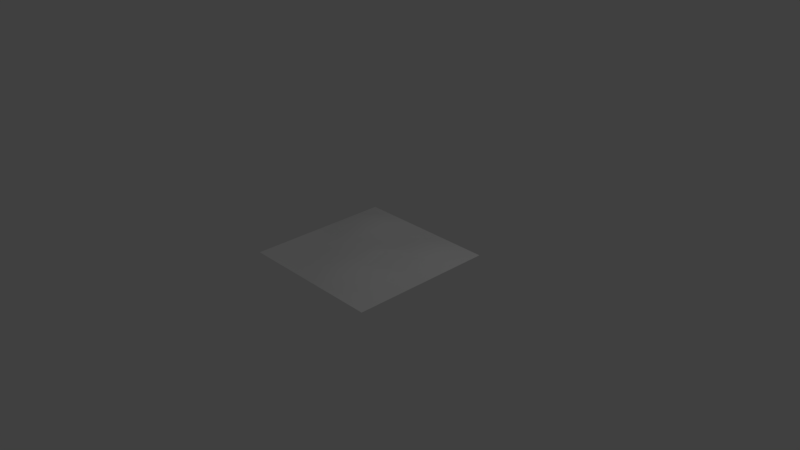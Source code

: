 # Source: bumpy_floor1.blend  (saved by Blender 2.78.0; exported with 4.5.12 LTS)
import bpy
from mathutils import Matrix  # noqa: F401  (used for matrix-valued properties, if any)

bpy.ops.wm.read_factory_settings(use_empty=True)
scene = bpy.context.scene
scene.name = 'Scene'

# ---- collections
col_collection_1 = bpy.data.collections.new('Collection 1'); scene.collection.children.link(col_collection_1)

# ---- world
world_world = bpy.data.worlds.new('World'); scene.world = world_world
world_world.color = (0.05088, 0.05088, 0.05088)
world_world.use_sun_shadow = False
world_world.sun_shadow_jitter_overblur = 0.0
world_world.cycles.sampling_method = 'MANUAL'

# ---- cameras
cam_camera = bpy.data.cameras.new('Camera')
cam_camera.clip_end = 100.0
cam_camera.lens = 35.0
cam_camera.sensor_width = 32.0
cam_camera.sensor_height = 18.0
cam_camera.ortho_scale = 7.314
cam_camera.dof.focus_distance = 0.0
cam_camera.dof.aperture_fstop = 128.0

# ---- lights
light_lamp = bpy.data.lights.new('Lamp', 'POINT')
light_lamp.transmission_factor = 0.0
light_lamp.cutoff_distance = 30.0
light_lamp.energy = 100.0
light_lamp.shadow_buffer_clip_start = 1.001
light_lamp.shadow_soft_size = 0.1
light_lamp.shadow_maximum_resolution = 0.006
light_lamp.use_absolute_resolution = True

# ---- meshes
me_plane = bpy.data.meshes.new('Plane')
me_plane.from_pydata([(-1.0, -1.0, 0.0), (1.0, -1.0, 0.0), (-1.0, 1.0, 0.0), (1.0, 1.0, 0.0), (-1.0, 0.6534, 0.0), (-1.0, 0.3201, 0.0), (-1.0, -0.01325, 0.0), (-1.0, -0.3466, 0.0), (-1.0, -0.6799, 0.0), (1.0, -0.6799, 0.0), (1.0, -0.3466, 0.0), (1.0, -0.01325, 0.0), (1.0, 0.3201, 0.0), (1.0, 0.6534, 0.0), (-0.6667, -1.0, 0.0), (-0.3333, -1.0, 0.0), (2.98e-08, -1.0, 0.0), (0.3333, -1.0, 0.0), (0.6667, -1.0, 0.0), (0.6667, 1.0, 0.0), (0.3333, 1.0, 0.0), (-2.98e-08, 1.0, 0.0), (-0.3333, 1.0, 0.0), (-0.6667, 1.0, 0.0), (0.6667, -0.6799, 0.0), (0.3333, -0.6799, 0.08562), (-2.98e-08, -0.6799, 0.08562), (-0.3333, -0.6799, 0.0), (-0.6667, -0.6799, 0.0), (0.6667, -0.3466, 0.0), (0.3333, -0.3466, 0.08562), (-2.98e-08, -0.3466, 0.08562), (-0.3333, -0.3466, 0.08562), (-0.6667, -0.3466, 0.0), (0.6667, -0.01325, 0.0), (0.3333, -0.01325, 0.1831), (-2.98e-08, -0.01325, 0.08562), (-0.3333, -0.01325, 0.08562), (-0.6667, -0.01325, 0.0), (0.6667, 0.3201, 0.08562), (0.3333, 0.3201, 0.08562), (-2.98e-08, 0.3201, 0.0), (-0.3333, 0.3201, 0.08562), (-0.6667, 0.3201, 0.08562), (0.6667, 0.6534, 0.08562), (0.3333, 0.6534, 0.08562), (-2.98e-08, 0.6534, 0.0), (-0.3333, 0.6534, 0.08562), (-0.6667, 0.6534, 0.08562)], [], [(44, 13, 3, 19), (18, 1, 9, 24), (24, 9, 10, 29), (29, 10, 11, 34), (34, 11, 12, 39), (39, 12, 13, 44), (5, 43, 48, 4), (43, 42, 47, 48), (42, 41, 46, 47), (41, 40, 45, 46), (40, 39, 44, 45), (6, 38, 43, 5), (38, 37, 42, 43), (37, 36, 41, 42), (36, 35, 40, 41), (35, 34, 39, 40), (7, 33, 38, 6), (33, 32, 37, 38), (32, 31, 36, 37), (31, 30, 35, 36), (30, 29, 34, 35), (8, 28, 33, 7), (28, 27, 32, 33), (27, 26, 31, 32), (26, 25, 30, 31), (25, 24, 29, 30), (0, 14, 28, 8), (14, 15, 27, 28), (15, 16, 26, 27), (16, 17, 25, 26), (17, 18, 24, 25), (4, 48, 23, 2), (48, 47, 22, 23), (47, 46, 21, 22), (46, 45, 20, 21), (45, 44, 19, 20)])
me_plane.polygons.foreach_set('use_smooth', [True] * 36)
_uv = me_plane.uv_layers.new(name='UVMap')
_uv.uv.foreach_set('vector', [0.168, 0.1729, 0.0, 0.1732, 0.0, 0.0, 0.1667, 5.315e-05, 0.1667, 0.9997, 1.193e-07, 0.9997, 1.193e-07, 0.8397, 0.1667, 0.8397, 0.1667, 0.8397, 1.193e-07, 0.8397, 8.945e-08, 0.6731, 0.1667, 0.6731, 0.1667, 0.6731, 8.945e-08, 0.6731, 2.982e-08, 0.5065, 0.1667, 0.5065, 0.1667, 0.5065, 2.982e-08, 0.5065, 0.0, 0.3399, 0.168, 0.3395, 0.168, 0.3395, 0.0, 0.3399, 0.0, 0.1732, 0.168, 0.1729, 1.0, 0.3402, 0.8347, 0.3397, 0.8347, 0.1731, 1.0, 0.1736, 0.8347, 0.3397, 0.668, 0.3396, 0.668, 0.173, 0.8347, 0.1731, 0.668, 0.3396, 0.5, 0.34, 0.5, 0.1734, 0.668, 0.173, 0.5, 0.34, 0.3347, 0.3395, 0.3347, 0.1729, 0.5, 0.1734, 0.3347, 0.3395, 0.168, 0.3395, 0.168, 0.1729, 0.3347, 0.1729, 1.0, 0.5068, 0.8333, 0.5067, 0.8347, 0.3397, 1.0, 0.3402, 0.8333, 0.5067, 0.668, 0.5062, 0.668, 0.3396, 0.8347, 0.3397, 0.668, 0.5062, 0.5013, 0.5062, 0.5, 0.34, 0.668, 0.3396, 0.5013, 0.5062, 0.3362, 0.5056, 0.3347, 0.3395, 0.5, 0.34, 0.3362, 0.5056, 0.1667, 0.5065, 0.168, 0.3395, 0.3347, 0.3395, 1.0, 0.6734, 0.8333, 0.6733, 0.8333, 0.5067, 1.0, 0.5068, 0.8333, 0.6733, 0.668, 0.6729, 0.668, 0.5062, 0.8333, 0.5067, 0.668, 0.6729, 0.5013, 0.6728, 0.5013, 0.5062, 0.668, 0.5062, 0.5013, 0.6728, 0.3347, 0.6727, 0.3362, 0.5056, 0.5013, 0.5062, 0.3347, 0.6727, 0.1667, 0.6731, 0.1667, 0.5065, 0.3362, 0.5056, 1.0, 0.84, 0.8333, 0.84, 0.8333, 0.6733, 1.0, 0.6734, 0.8333, 0.84, 0.6667, 0.8399, 0.668, 0.6729, 0.8333, 0.6733, 0.6667, 0.8399, 0.5013, 0.8394, 0.5013, 0.6728, 0.668, 0.6729, 0.5013, 0.8394, 0.3347, 0.8394, 0.3347, 0.6727, 0.5013, 0.6728, 0.3347, 0.8394, 0.1667, 0.8397, 0.1667, 0.6731, 0.3347, 0.6727, 1.0, 1.0, 0.8333, 0.9999, 0.8333, 0.84, 1.0, 0.84, 0.8333, 0.9999, 0.6667, 0.9999, 0.6667, 0.8399, 0.8333, 0.84, 0.6667, 0.9999, 0.5, 0.9998, 0.5013, 0.8394, 0.6667, 0.8399, 0.5, 0.9998, 0.3333, 0.9998, 0.3347, 0.8394, 0.5013, 0.8394, 0.3333, 0.9998, 0.1667, 0.9997, 0.1667, 0.8397, 0.3347, 0.8394, 1.0, 0.1736, 0.8347, 0.1731, 0.8333, 0.0002657, 1.0, 0.0003189, 0.8347, 0.1731, 0.668, 0.173, 0.6667, 0.0002126, 0.8333, 0.0002657, 0.668, 0.173, 0.5, 0.1734, 0.5, 0.0001594, 0.6667, 0.0002126, 0.5, 0.1734, 0.3347, 0.1729, 0.3333, 0.0001063, 0.5, 0.0001594, 0.3347, 0.1729, 0.168, 0.1729, 0.1667, 5.315e-05, 0.3333, 0.0001063])
me_plane.use_remesh_preserve_volume = False
me_plane.use_remesh_preserve_attributes = False
me_plane.use_mirror_vertex_groups = False
me_plane.update()

# ---- objects
ob_plane = bpy.data.objects.new('Plane', me_plane)
ob_lamp = bpy.data.objects.new('Lamp', light_lamp)
ob_camera = bpy.data.objects.new('Camera', cam_camera)

# ---- transforms, parenting, visibility, modifiers, constraints
ob_plane.location = (0.0, 0.0, 0.0)
ob_plane.lineart.crease_threshold = 0.0
ob_lamp.location = (4.076, 1.005, 5.904)
ob_lamp.rotation_euler = (0.6503, 0.05522, 1.866)
ob_lamp.lock_rotations_4d = False
ob_lamp.empty_display_type = 'ARROWS'
ob_lamp.color = (0.0, 0.0, 0.0, 0.0)
ob_lamp.lineart.crease_threshold = 0.0
ob_camera.location = (7.481, -6.508, 5.344)
ob_camera.rotation_euler = (1.109, 0.0, 0.8149)
ob_camera.lock_rotations_4d = False
ob_camera.empty_display_type = 'ARROWS'
ob_camera.color = (0.0, 0.0, 0.0, 0.0)
ob_camera.display_type = 'WIRE'
ob_camera.lineart.crease_threshold = 0.0

# ---- collection membership
col_collection_1.objects.link(ob_plane)
col_collection_1.objects.link(ob_lamp)
col_collection_1.objects.link(ob_camera)

# ---- scene / render settings (as saved in the file)
scene.camera = ob_camera
scene.frame_start = 1; scene.frame_end = 250; scene.frame_set(1)
scene.render.engine = 'BLENDER_EEVEE_NEXT'
scene.render.resolution_percentage = 50
scene.render.dither_intensity = 0.0
scene.cycles.use_denoising = False
scene.cycles.samples = 128
scene.cycles.sampling_pattern = 'TABULATED_SOBOL'
scene.cycles.light_sampling_threshold = 0.0
scene.cycles.use_adaptive_sampling = False
scene.cycles.use_light_tree = False
scene.cycles.blur_glossy = 0.0
scene.cycles.sample_clamp_indirect = 0.0
scene.view_settings.view_transform = 'Standard'
bpy.context.view_layer.update()
